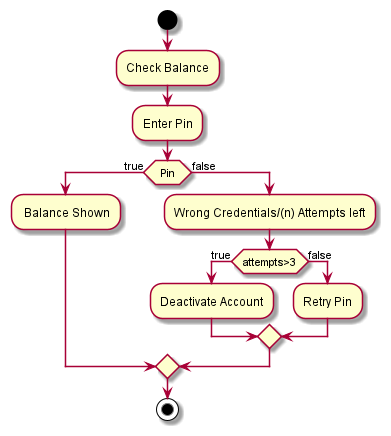

The diagram above was rendered by PlantUML. Its source (embedded in the PNG):
@startuml
start
:Check Balance;
:Enter Pin;
 if (Pin) then (true)
 : Balance Shown;
  else (false)
  :Wrong Credentials/(n) Attempts left;
  if (attempts>3) then (true)
  :Deactivate Account;
  else (false)
  :Retry Pin;
  endif
 endif
  stop
 @enduml